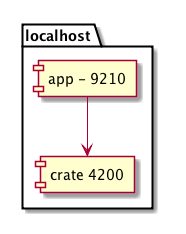

The diagram above was rendered by PlantUML. Its source (embedded in the PNG):
@startuml
package "localhost" {
    [app - 9210] as ap1
    [crate 4200] as cr1
}

ap1 --> cr1

@enduml